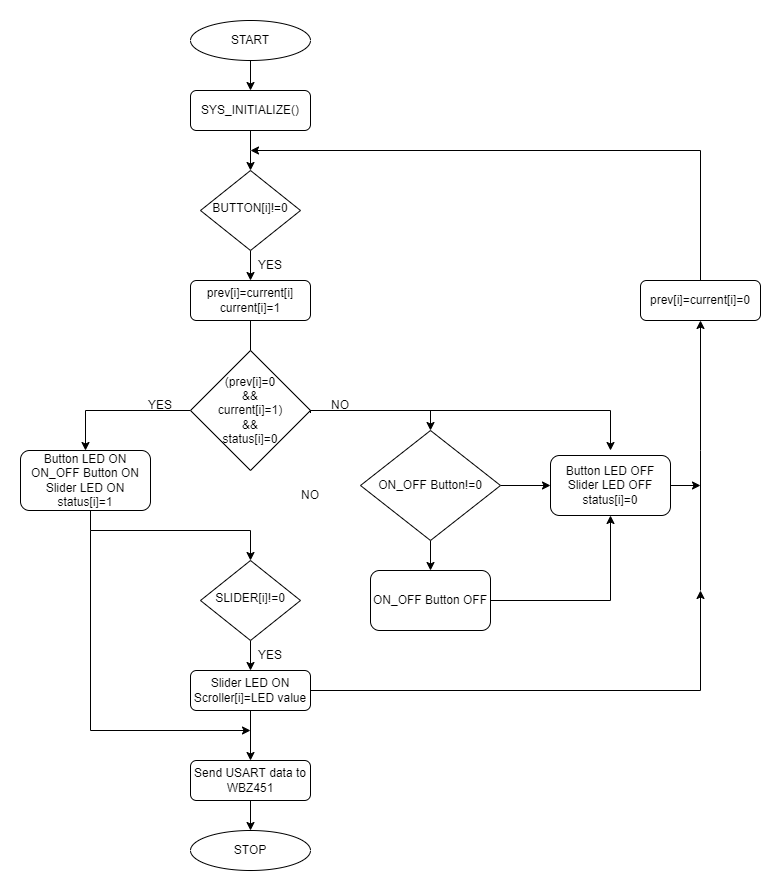

The diagram above was exported from draw.io. Its source (the exported page's mxGraphModel, read from the mxfile embedded in the PNG):
<mxGraphModel dx="1022" dy="468" grid="1" gridSize="10" guides="1" tooltips="1" connect="1" arrows="1" fold="1" page="1" pageScale="1" pageWidth="827" pageHeight="1169" math="0" shadow="0">
  <root>
    <mxCell id="WIyWlLk6GJQsqaUBKTNV-0" />
    <mxCell id="WIyWlLk6GJQsqaUBKTNV-1" parent="WIyWlLk6GJQsqaUBKTNV-0" />
    <mxCell id="LLA0WvY1xWEe78tBvFfF-24" style="edgeStyle=orthogonalEdgeStyle;rounded=0;orthogonalLoop=1;jettySize=auto;html=1;exitX=0.5;exitY=1;exitDx=0;exitDy=0;entryX=0.5;entryY=0;entryDx=0;entryDy=0;fontSize=12;" parent="WIyWlLk6GJQsqaUBKTNV-1" source="WIyWlLk6GJQsqaUBKTNV-3" target="WIyWlLk6GJQsqaUBKTNV-6" edge="1">
      <mxGeometry relative="1" as="geometry">
        <Array as="points">
          <mxPoint x="380" y="240" />
          <mxPoint x="380" y="240" />
        </Array>
      </mxGeometry>
    </mxCell>
    <mxCell id="WIyWlLk6GJQsqaUBKTNV-3" value="SYS_INITIALIZE()" style="rounded=1;whiteSpace=wrap;html=1;fontSize=12;glass=0;strokeWidth=1;shadow=0;" parent="WIyWlLk6GJQsqaUBKTNV-1" vertex="1">
      <mxGeometry x="320" y="180" width="120" height="40" as="geometry" />
    </mxCell>
    <mxCell id="LLA0WvY1xWEe78tBvFfF-17" style="edgeStyle=orthogonalEdgeStyle;rounded=0;orthogonalLoop=1;jettySize=auto;html=1;exitX=0.5;exitY=1;exitDx=0;exitDy=0;entryX=0.5;entryY=0;entryDx=0;entryDy=0;fontSize=12;" parent="WIyWlLk6GJQsqaUBKTNV-1" source="WIyWlLk6GJQsqaUBKTNV-6" target="LLA0WvY1xWEe78tBvFfF-2" edge="1">
      <mxGeometry relative="1" as="geometry" />
    </mxCell>
    <mxCell id="WIyWlLk6GJQsqaUBKTNV-6" value="BUTTON[i]!=0" style="rhombus;whiteSpace=wrap;html=1;shadow=0;fontFamily=Helvetica;fontSize=12;align=center;strokeWidth=1;spacing=6;spacingTop=-4;" parent="WIyWlLk6GJQsqaUBKTNV-1" vertex="1">
      <mxGeometry x="330" y="260" width="100" height="80" as="geometry" />
    </mxCell>
    <mxCell id="LLA0WvY1xWEe78tBvFfF-23" style="edgeStyle=orthogonalEdgeStyle;rounded=0;orthogonalLoop=1;jettySize=auto;html=1;exitX=0.5;exitY=1;exitDx=0;exitDy=0;entryX=0.5;entryY=0;entryDx=0;entryDy=0;fontSize=12;" parent="WIyWlLk6GJQsqaUBKTNV-1" source="WIyWlLk6GJQsqaUBKTNV-10" target="WIyWlLk6GJQsqaUBKTNV-11" edge="1">
      <mxGeometry relative="1" as="geometry" />
    </mxCell>
    <mxCell id="WIyWlLk6GJQsqaUBKTNV-10" value="SLIDER[i]!=0" style="rhombus;whiteSpace=wrap;html=1;shadow=0;fontFamily=Helvetica;fontSize=12;align=center;strokeWidth=1;spacing=6;spacingTop=-4;" parent="WIyWlLk6GJQsqaUBKTNV-1" vertex="1">
      <mxGeometry x="330" y="650" width="100" height="80" as="geometry" />
    </mxCell>
    <mxCell id="LLA0WvY1xWEe78tBvFfF-21" style="edgeStyle=orthogonalEdgeStyle;rounded=0;orthogonalLoop=1;jettySize=auto;html=1;exitX=1;exitY=0.5;exitDx=0;exitDy=0;fontSize=12;" parent="WIyWlLk6GJQsqaUBKTNV-1" source="WIyWlLk6GJQsqaUBKTNV-11" edge="1">
      <mxGeometry relative="1" as="geometry">
        <mxPoint x="830" y="680" as="targetPoint" />
        <Array as="points">
          <mxPoint x="830" y="780" />
        </Array>
      </mxGeometry>
    </mxCell>
    <mxCell id="LLA0WvY1xWEe78tBvFfF-30" style="edgeStyle=orthogonalEdgeStyle;rounded=0;orthogonalLoop=1;jettySize=auto;html=1;exitX=0.5;exitY=1;exitDx=0;exitDy=0;entryX=0.5;entryY=0;entryDx=0;entryDy=0;fontSize=12;" parent="WIyWlLk6GJQsqaUBKTNV-1" source="WIyWlLk6GJQsqaUBKTNV-11" target="LLA0WvY1xWEe78tBvFfF-29" edge="1">
      <mxGeometry relative="1" as="geometry" />
    </mxCell>
    <mxCell id="WIyWlLk6GJQsqaUBKTNV-11" value="Slider LED ON&lt;br&gt;Scroller[i]=LED value" style="rounded=1;whiteSpace=wrap;html=1;fontSize=12;glass=0;strokeWidth=1;shadow=0;" parent="WIyWlLk6GJQsqaUBKTNV-1" vertex="1">
      <mxGeometry x="320" y="760" width="120" height="40" as="geometry" />
    </mxCell>
    <mxCell id="LLA0WvY1xWEe78tBvFfF-1" style="edgeStyle=orthogonalEdgeStyle;rounded=0;orthogonalLoop=1;jettySize=auto;html=1;exitX=0.5;exitY=1;exitDx=0;exitDy=0;entryX=0.5;entryY=0;entryDx=0;entryDy=0;" parent="WIyWlLk6GJQsqaUBKTNV-1" source="LLA0WvY1xWEe78tBvFfF-0" target="WIyWlLk6GJQsqaUBKTNV-3" edge="1">
      <mxGeometry relative="1" as="geometry" />
    </mxCell>
    <mxCell id="LLA0WvY1xWEe78tBvFfF-0" value="START" style="ellipse;whiteSpace=wrap;html=1;" parent="WIyWlLk6GJQsqaUBKTNV-1" vertex="1">
      <mxGeometry x="320" y="110" width="120" height="40" as="geometry" />
    </mxCell>
    <mxCell id="LLA0WvY1xWEe78tBvFfF-18" style="edgeStyle=orthogonalEdgeStyle;rounded=0;orthogonalLoop=1;jettySize=auto;html=1;exitX=0.5;exitY=1;exitDx=0;exitDy=0;fontSize=12;" parent="WIyWlLk6GJQsqaUBKTNV-1" source="LLA0WvY1xWEe78tBvFfF-2" edge="1">
      <mxGeometry relative="1" as="geometry">
        <mxPoint x="380" y="500" as="targetPoint" />
      </mxGeometry>
    </mxCell>
    <mxCell id="LLA0WvY1xWEe78tBvFfF-2" value="&lt;font style=&quot;&quot;&gt;prev[i]=current[i]&lt;br&gt;current[i]=1&lt;br&gt;&lt;/font&gt;" style="rounded=1;whiteSpace=wrap;html=1;" parent="WIyWlLk6GJQsqaUBKTNV-1" vertex="1">
      <mxGeometry x="320" y="370" width="120" height="40" as="geometry" />
    </mxCell>
    <mxCell id="LLA0WvY1xWEe78tBvFfF-15" style="edgeStyle=orthogonalEdgeStyle;rounded=0;orthogonalLoop=1;jettySize=auto;html=1;exitX=0.5;exitY=1;exitDx=0;exitDy=0;entryX=0.5;entryY=0;entryDx=0;entryDy=0;fontSize=12;" parent="WIyWlLk6GJQsqaUBKTNV-1" source="LLA0WvY1xWEe78tBvFfF-3" target="WIyWlLk6GJQsqaUBKTNV-10" edge="1">
      <mxGeometry relative="1" as="geometry">
        <Array as="points">
          <mxPoint x="220" y="620" />
          <mxPoint x="380" y="620" />
        </Array>
      </mxGeometry>
    </mxCell>
    <mxCell id="LLA0WvY1xWEe78tBvFfF-3" value="Button LED ON&lt;br&gt;ON_OFF Button ON&lt;br&gt;Slider LED ON&lt;br&gt;status[i]=1" style="rounded=1;whiteSpace=wrap;html=1;fontSize=12;glass=0;strokeWidth=1;shadow=0;" parent="WIyWlLk6GJQsqaUBKTNV-1" vertex="1">
      <mxGeometry x="150" y="540" width="130" height="60" as="geometry" />
    </mxCell>
    <mxCell id="LLA0WvY1xWEe78tBvFfF-13" style="edgeStyle=orthogonalEdgeStyle;rounded=0;orthogonalLoop=1;jettySize=auto;html=1;exitX=1;exitY=0.5;exitDx=0;exitDy=0;fontSize=12;entryX=0.5;entryY=0;entryDx=0;entryDy=0;" parent="WIyWlLk6GJQsqaUBKTNV-1" source="LLA0WvY1xWEe78tBvFfF-4" target="3LnjB7oSI3F3roXfP9gX-0" edge="1">
      <mxGeometry relative="1" as="geometry">
        <mxPoint x="560" y="530" as="targetPoint" />
      </mxGeometry>
    </mxCell>
    <mxCell id="LLA0WvY1xWEe78tBvFfF-14" style="edgeStyle=orthogonalEdgeStyle;rounded=0;orthogonalLoop=1;jettySize=auto;html=1;exitX=0;exitY=0.5;exitDx=0;exitDy=0;entryX=0.5;entryY=0;entryDx=0;entryDy=0;fontSize=12;" parent="WIyWlLk6GJQsqaUBKTNV-1" source="LLA0WvY1xWEe78tBvFfF-4" target="LLA0WvY1xWEe78tBvFfF-3" edge="1">
      <mxGeometry relative="1" as="geometry" />
    </mxCell>
    <mxCell id="LLA0WvY1xWEe78tBvFfF-4" value="(prev[i]=0&lt;br&gt;&amp;amp;&amp;amp;&lt;br&gt;current[i]=1)&lt;br&gt;&amp;amp;&amp;amp;&lt;br&gt;status[i]=0" style="rhombus;whiteSpace=wrap;html=1;fontSize=12;" parent="WIyWlLk6GJQsqaUBKTNV-1" vertex="1">
      <mxGeometry x="320" y="440" width="120" height="120" as="geometry" />
    </mxCell>
    <mxCell id="3LnjB7oSI3F3roXfP9gX-7" style="edgeStyle=orthogonalEdgeStyle;rounded=0;orthogonalLoop=1;jettySize=auto;html=1;exitX=1;exitY=0.5;exitDx=0;exitDy=0;" parent="WIyWlLk6GJQsqaUBKTNV-1" source="LLA0WvY1xWEe78tBvFfF-11" edge="1">
      <mxGeometry relative="1" as="geometry">
        <mxPoint x="830" y="575" as="targetPoint" />
      </mxGeometry>
    </mxCell>
    <mxCell id="LLA0WvY1xWEe78tBvFfF-11" value="Button LED OFF&lt;br&gt;Slider LED OFF&lt;br&gt;status[i]=0" style="rounded=1;whiteSpace=wrap;html=1;fontSize=12;" parent="WIyWlLk6GJQsqaUBKTNV-1" vertex="1">
      <mxGeometry x="680" y="545" width="120" height="60" as="geometry" />
    </mxCell>
    <mxCell id="LLA0WvY1xWEe78tBvFfF-27" value="" style="endArrow=classic;html=1;rounded=0;fontSize=12;startArrow=none;exitX=0.5;exitY=0;exitDx=0;exitDy=0;" parent="WIyWlLk6GJQsqaUBKTNV-1" source="Xn0p_59N11zmg7xT7Oed-4" edge="1">
      <mxGeometry width="50" height="50" relative="1" as="geometry">
        <mxPoint x="690" y="410" as="sourcePoint" />
        <mxPoint x="380" y="240" as="targetPoint" />
        <Array as="points">
          <mxPoint x="830" y="240" />
        </Array>
      </mxGeometry>
    </mxCell>
    <mxCell id="LLA0WvY1xWEe78tBvFfF-28" value="" style="endArrow=classic;html=1;rounded=0;fontSize=12;entryX=0.5;entryY=1;entryDx=0;entryDy=0;entryPerimeter=0;" parent="WIyWlLk6GJQsqaUBKTNV-1" target="Xn0p_59N11zmg7xT7Oed-4" edge="1">
      <mxGeometry width="50" height="50" relative="1" as="geometry">
        <mxPoint x="830" y="680" as="sourcePoint" />
        <mxPoint x="690" y="420" as="targetPoint" />
        <Array as="points">
          <mxPoint x="830" y="540" />
        </Array>
      </mxGeometry>
    </mxCell>
    <mxCell id="LLA0WvY1xWEe78tBvFfF-34" style="edgeStyle=orthogonalEdgeStyle;rounded=0;orthogonalLoop=1;jettySize=auto;html=1;exitX=0.5;exitY=1;exitDx=0;exitDy=0;entryX=0.5;entryY=0;entryDx=0;entryDy=0;fontSize=12;" parent="WIyWlLk6GJQsqaUBKTNV-1" source="LLA0WvY1xWEe78tBvFfF-29" target="LLA0WvY1xWEe78tBvFfF-33" edge="1">
      <mxGeometry relative="1" as="geometry" />
    </mxCell>
    <mxCell id="LLA0WvY1xWEe78tBvFfF-29" value="Send USART data to WBZ451" style="rounded=1;whiteSpace=wrap;html=1;fontSize=12;" parent="WIyWlLk6GJQsqaUBKTNV-1" vertex="1">
      <mxGeometry x="320" y="850" width="120" height="40" as="geometry" />
    </mxCell>
    <mxCell id="LLA0WvY1xWEe78tBvFfF-32" value="" style="endArrow=classic;html=1;rounded=0;fontSize=12;" parent="WIyWlLk6GJQsqaUBKTNV-1" edge="1">
      <mxGeometry width="50" height="50" relative="1" as="geometry">
        <mxPoint x="220" y="620" as="sourcePoint" />
        <mxPoint x="380" y="820" as="targetPoint" />
        <Array as="points">
          <mxPoint x="220" y="820" />
        </Array>
      </mxGeometry>
    </mxCell>
    <mxCell id="LLA0WvY1xWEe78tBvFfF-33" value="STOP" style="ellipse;whiteSpace=wrap;html=1;fontSize=12;" parent="WIyWlLk6GJQsqaUBKTNV-1" vertex="1">
      <mxGeometry x="320" y="920" width="120" height="40" as="geometry" />
    </mxCell>
    <mxCell id="LLA0WvY1xWEe78tBvFfF-35" value="YES" style="text;html=1;strokeColor=none;fillColor=none;align=center;verticalAlign=middle;whiteSpace=wrap;rounded=0;fontSize=12;" parent="WIyWlLk6GJQsqaUBKTNV-1" vertex="1">
      <mxGeometry x="260" y="480" width="60" height="30" as="geometry" />
    </mxCell>
    <mxCell id="LLA0WvY1xWEe78tBvFfF-36" value="YES" style="text;html=1;strokeColor=none;fillColor=none;align=center;verticalAlign=middle;whiteSpace=wrap;rounded=0;fontSize=12;" parent="WIyWlLk6GJQsqaUBKTNV-1" vertex="1">
      <mxGeometry x="370" y="730" width="60" height="30" as="geometry" />
    </mxCell>
    <mxCell id="LLA0WvY1xWEe78tBvFfF-37" value="YES" style="text;html=1;strokeColor=none;fillColor=none;align=center;verticalAlign=middle;whiteSpace=wrap;rounded=0;fontSize=12;" parent="WIyWlLk6GJQsqaUBKTNV-1" vertex="1">
      <mxGeometry x="370" y="340" width="60" height="30" as="geometry" />
    </mxCell>
    <mxCell id="3LnjB7oSI3F3roXfP9gX-8" style="edgeStyle=orthogonalEdgeStyle;rounded=0;orthogonalLoop=1;jettySize=auto;html=1;exitX=0;exitY=0.75;exitDx=0;exitDy=0;" parent="WIyWlLk6GJQsqaUBKTNV-1" source="LLA0WvY1xWEe78tBvFfF-38" edge="1">
      <mxGeometry relative="1" as="geometry">
        <mxPoint x="740" y="540" as="targetPoint" />
        <Array as="points">
          <mxPoint x="440" y="500" />
          <mxPoint x="740" y="500" />
        </Array>
      </mxGeometry>
    </mxCell>
    <mxCell id="LLA0WvY1xWEe78tBvFfF-38" value="NO" style="text;html=1;strokeColor=none;fillColor=none;align=center;verticalAlign=middle;whiteSpace=wrap;rounded=0;fontSize=12;" parent="WIyWlLk6GJQsqaUBKTNV-1" vertex="1">
      <mxGeometry x="440" y="480" width="60" height="30" as="geometry" />
    </mxCell>
    <mxCell id="LLA0WvY1xWEe78tBvFfF-39" value="NO" style="text;html=1;strokeColor=none;fillColor=none;align=center;verticalAlign=middle;whiteSpace=wrap;rounded=0;fontSize=12;" parent="WIyWlLk6GJQsqaUBKTNV-1" vertex="1">
      <mxGeometry x="410" y="570" width="60" height="30" as="geometry" />
    </mxCell>
    <mxCell id="Xn0p_59N11zmg7xT7Oed-4" value="prev[i]=current[i]=0" style="rounded=1;whiteSpace=wrap;html=1;" parent="WIyWlLk6GJQsqaUBKTNV-1" vertex="1">
      <mxGeometry x="770" y="370" width="120" height="40" as="geometry" />
    </mxCell>
    <mxCell id="3LnjB7oSI3F3roXfP9gX-4" style="edgeStyle=orthogonalEdgeStyle;rounded=0;orthogonalLoop=1;jettySize=auto;html=1;exitX=0.5;exitY=1;exitDx=0;exitDy=0;entryX=0.5;entryY=0;entryDx=0;entryDy=0;" parent="WIyWlLk6GJQsqaUBKTNV-1" source="3LnjB7oSI3F3roXfP9gX-0" target="3LnjB7oSI3F3roXfP9gX-1" edge="1">
      <mxGeometry relative="1" as="geometry" />
    </mxCell>
    <mxCell id="3LnjB7oSI3F3roXfP9gX-6" style="edgeStyle=orthogonalEdgeStyle;rounded=0;orthogonalLoop=1;jettySize=auto;html=1;exitX=1;exitY=0.5;exitDx=0;exitDy=0;entryX=0;entryY=0.5;entryDx=0;entryDy=0;" parent="WIyWlLk6GJQsqaUBKTNV-1" source="3LnjB7oSI3F3roXfP9gX-0" target="LLA0WvY1xWEe78tBvFfF-11" edge="1">
      <mxGeometry relative="1" as="geometry" />
    </mxCell>
    <mxCell id="3LnjB7oSI3F3roXfP9gX-0" value="ON_OFF Button!=0" style="rhombus;whiteSpace=wrap;html=1;fontSize=12;" parent="WIyWlLk6GJQsqaUBKTNV-1" vertex="1">
      <mxGeometry x="490" y="520" width="140" height="110" as="geometry" />
    </mxCell>
    <mxCell id="3LnjB7oSI3F3roXfP9gX-5" style="edgeStyle=orthogonalEdgeStyle;rounded=0;orthogonalLoop=1;jettySize=auto;html=1;exitX=1;exitY=0.5;exitDx=0;exitDy=0;entryX=0.5;entryY=1;entryDx=0;entryDy=0;" parent="WIyWlLk6GJQsqaUBKTNV-1" source="3LnjB7oSI3F3roXfP9gX-1" target="LLA0WvY1xWEe78tBvFfF-11" edge="1">
      <mxGeometry relative="1" as="geometry">
        <mxPoint x="770" y="690" as="targetPoint" />
      </mxGeometry>
    </mxCell>
    <mxCell id="3LnjB7oSI3F3roXfP9gX-1" value="ON_OFF Button OFF" style="rounded=1;whiteSpace=wrap;html=1;" parent="WIyWlLk6GJQsqaUBKTNV-1" vertex="1">
      <mxGeometry x="500" y="660" width="120" height="60" as="geometry" />
    </mxCell>
  </root>
</mxGraphModel>